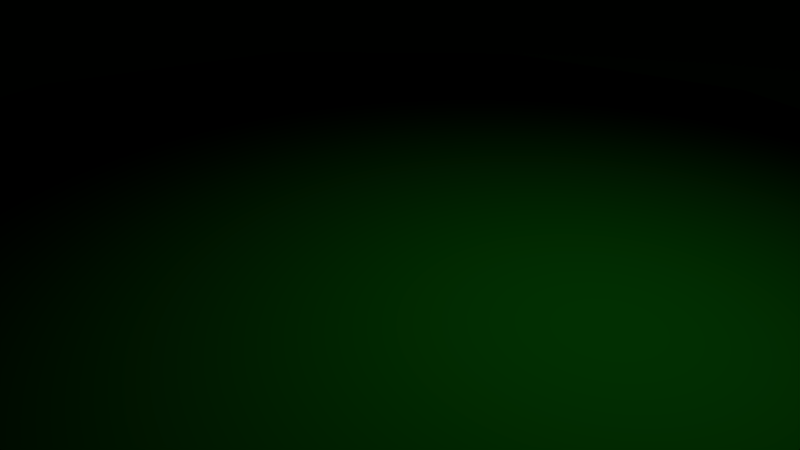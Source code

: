 # Source: sun_flower.blend  (saved by Blender 2.78.0; exported with 4.5.12 LTS)
import bpy
from mathutils import Matrix  # noqa: F401  (used for matrix-valued properties, if any)

bpy.ops.wm.read_factory_settings(use_empty=True)
scene = bpy.context.scene
scene.name = 'Scene'

# ---- collections
col_collection_1 = bpy.data.collections.new('Collection 1'); scene.collection.children.link(col_collection_1)

# ---- materials (node trees are filled in below, after node groups)
mat_stem = bpy.data.materials.new('stem')
mat_stem.alpha_threshold = 0.0
mat_stem.use_transparent_shadow = False
mat_stem.diffuse_color = (0.009003, 0.4109, 0.00805, 1.0)
mat_stem.roughness = 0.5
mat_top_001 = bpy.data.materials.new('top.001')
mat_top_001.alpha_threshold = 0.0
mat_top_001.use_transparent_shadow = False
mat_top_001.diffuse_color = (0.06472, 0.0317, 0.01378, 1.0)
mat_top_001.roughness = 0.5
mat_top = bpy.data.materials.new('top')
mat_top.alpha_threshold = 0.0
mat_top.use_transparent_shadow = False
mat_top.diffuse_color = (0.1234, 0.06054, 0.0264, 1.0)
mat_top.roughness = 0.5
mat_petal = bpy.data.materials.new('petal')
mat_petal.alpha_threshold = 0.0
mat_petal.use_transparent_shadow = False
mat_petal.diffuse_color = (1.0, 0.6677, 0.0, 1.0)
mat_petal.roughness = 0.5

# ---- material node trees

# ---- world
world_world = bpy.data.worlds.new('World'); scene.world = world_world
world_world.color = (0.05088, 0.05088, 0.05088)
world_world.use_sun_shadow = False
world_world.sun_shadow_jitter_overblur = 0.0
world_world.cycles.sampling_method = 'MANUAL'

# ---- cameras
cam_camera = bpy.data.cameras.new('Camera')
cam_camera.clip_end = 100.0
cam_camera.lens = 35.0
cam_camera.sensor_width = 32.0
cam_camera.sensor_height = 18.0
cam_camera.ortho_scale = 7.314
cam_camera.dof.focus_distance = 0.0
cam_camera.dof.aperture_fstop = 128.0

# ---- lights
light_lamp = bpy.data.lights.new('Lamp', 'POINT')
light_lamp.transmission_factor = 0.0
light_lamp.cutoff_distance = 30.0
light_lamp.energy = 100.0
light_lamp.shadow_buffer_clip_start = 1.001
light_lamp.shadow_soft_size = 0.1
light_lamp.shadow_maximum_resolution = 0.006
light_lamp.use_absolute_resolution = True

# ---- meshes
me_cylinder = bpy.data.meshes.new('Cylinder')
me_cylinder.from_pydata([(0.0, 0.7691, -53.98), (0.0, 0.7691, 0.0), (0.3845, 0.666, -53.98), (0.3845, 0.666, 0.0), (0.666, 0.3845, -53.98), (0.666, 0.3845, 0.0), (0.7691, -3.362e-08, -53.98), (0.7691, -3.362e-08, 0.0), (0.666, -0.3845, -53.98), (0.666, -0.3845, 0.0), (0.3845, -0.666, -53.98), (0.3845, -0.666, 0.0), (1.161e-07, -0.7691, -53.98), (1.161e-07, -0.7691, 0.0), (-0.3845, -0.666, -53.98), (-0.3845, -0.666, 0.0), (-0.666, -0.3845, -53.98), (-0.666, -0.3845, 0.0), (-0.7691, -3.576e-07, -53.98), (-0.7691, -3.576e-07, 0.0), (-0.666, 0.3845, -53.98), (-0.666, 0.3845, 0.0), (-0.3845, 0.666, -53.98), (-0.3845, 0.666, 0.0)], [], [(0, 1, 3, 2), (2, 3, 5, 4), (4, 5, 7, 6), (6, 7, 9, 8), (8, 9, 11, 10), (10, 11, 13, 12), (12, 13, 15, 14), (14, 15, 17, 16), (16, 17, 19, 18), (18, 19, 21, 20), (3, 1, 23, 21, 19, 17, 15, 13, 11, 9, 7, 5), (20, 21, 23, 22), (22, 23, 1, 0), (0, 2, 4, 6, 8, 10, 12, 14, 16, 18, 20, 22)])
me_cylinder.polygons.foreach_set('use_smooth', [True] * 14)
me_cylinder.materials.append(mat_stem)
me_cylinder.use_remesh_preserve_volume = False
me_cylinder.use_remesh_preserve_attributes = False
me_cylinder.use_mirror_vertex_groups = False
me_cylinder.update()
me_plane_001 = bpy.data.meshes.new('Plane.001')
me_plane_001.from_pydata([(-1.536, -0.2474, 0.7586), (-0.5215, -0.2534, -0.02553), (-1.536, 0.2474, 0.7586), (-0.5215, 0.2534, -0.02553), (-2.679, -0.6992, 1.188), (-2.679, 0.6992, 1.188), (-4.017, -0.3061, 0.9571), (-4.017, 0.3061, 0.9571), (-3.304, 0.6883, 1.199), (-3.304, -0.6883, 1.199), (-2.135, 0.5717, 1.086), (-2.135, -0.5717, 1.086)], [], [(0, 1, 3, 2), (11, 10, 5, 4), (9, 8, 7, 6), (4, 5, 8, 9), (0, 2, 10, 11)])
me_plane_001.polygons.foreach_set('use_smooth', [True] * 5)
me_plane_001.materials.append(mat_stem)
me_plane_001.use_remesh_preserve_volume = False
me_plane_001.use_remesh_preserve_attributes = False
me_plane_001.use_mirror_vertex_groups = False
me_plane_001.update()
me_plane_003 = bpy.data.meshes.new('Plane.003')
me_plane_003.from_pydata([(-1.536, -0.2474, 0.7586), (-0.5215, -0.2534, -0.02553), (-1.536, 0.2474, 0.7586), (-0.5215, 0.2534, -0.02553), (-2.679, -0.6992, 1.188), (-2.679, 0.6992, 1.188), (-4.017, -0.3061, 0.9571), (-4.017, 0.3061, 0.9571), (-3.348, 0.7129, 1.162), (-3.348, -0.7129, 1.162)], [], [(0, 1, 3, 2), (0, 2, 5, 4), (9, 8, 7, 6), (4, 5, 8, 9)])
me_plane_003.polygons.foreach_set('use_smooth', [True] * 4)
me_plane_003.materials.append(mat_stem)
me_plane_003.use_remesh_preserve_volume = False
me_plane_003.use_remesh_preserve_attributes = False
me_plane_003.use_mirror_vertex_groups = False
me_plane_003.update()
me_plane_002 = bpy.data.meshes.new('Plane.002')
me_plane_002.from_pydata([(-0.8433, -0.2672, 0.7586), (0.1709, -0.2732, -0.02553), (-0.8433, 0.2275, 0.7586), (0.1709, 0.2335, -0.02553), (-1.987, -0.7191, 1.188), (-1.987, 0.6793, 1.188), (-3.325, -0.4219, 0.9571), (-3.325, 0.3822, 0.9571), (-2.656, 0.642, 1.186), (-2.656, -0.6817, 1.186), (-3.54, -0.1115, 0.8463), (-3.54, 0.09732, 0.8463)], [], [(0, 1, 3, 2), (0, 2, 5, 4), (9, 8, 7, 6), (4, 5, 8, 9), (6, 7, 11, 10)])
me_plane_002.polygons.foreach_set('use_smooth', [True] * 5)
me_plane_002.materials.append(mat_stem)
me_plane_002.use_remesh_preserve_volume = False
me_plane_002.use_remesh_preserve_attributes = False
me_plane_002.use_mirror_vertex_groups = False
me_plane_002.update()
me_sphere_001 = bpy.data.meshes.new('Sphere.001')
me_sphere_001.from_pydata([(0.0, 0.2588, 0.9659), (0.0, 0.5, 0.866), (0.0, 0.7071, 0.7071), (0.0, 0.866, 0.5), (0.0, 0.9659, 0.2588), (6.195e-09, 1.13, 0.4189), (6.195e-09, 1.092, 0.1263), (6.195e-09, 0.9789, -0.1463), (6.195e-09, 0.7992, -0.3804), (6.195e-09, 0.5651, -0.56), (0.09905, 0.2391, 0.9659), (0.1913, 0.4619, 0.866), (0.2706, 0.6533, 0.7071), (0.3314, 0.8001, 0.5), (0.3696, 0.8924, 0.2588), (0.4325, 1.044, 0.4189), (0.4178, 1.009, 0.1263), (0.3746, 0.9044, -0.1463), (0.3059, 0.7384, -0.3804), (0.2163, 0.5221, -0.56), (0.112, 0.2703, -0.6729), (-2.754e-07, 1.141e-07, 1.0), (0.183, 0.183, 0.9659), (0.3536, 0.3536, 0.866), (0.5, 0.5, 0.7071), (0.6124, 0.6124, 0.5), (0.683, 0.683, 0.2588), (0.7992, 0.7992, 0.4189), (0.772, 0.772, 0.1263), (0.6922, 0.6922, -0.1463), (0.5651, 0.5651, -0.3804), (0.3996, 0.3996, -0.56), (0.2069, 0.2069, -0.6729), (0.2391, 0.09905, 0.9659), (0.4619, 0.1913, 0.866), (0.6533, 0.2706, 0.7071), (0.8001, 0.3314, 0.5), (0.8924, 0.3696, 0.2588), (1.044, 0.4325, 0.4189), (1.009, 0.4178, 0.1263), (0.9043, 0.3746, -0.1463), (0.7384, 0.3059, -0.3804), (0.5221, 0.2163, -0.56), (0.2703, 0.112, -0.6729), (0.2588, 3.575e-07, 0.9659), (0.5, 3.426e-07, 0.866), (0.7071, 3.128e-07, 0.7071), (0.866, 2.681e-07, 0.5), (0.9659, 2.085e-07, 0.2588), (1.13, 2.075e-07, 0.4189), (1.092, 2.412e-07, 0.1263), (0.9789, 2.075e-07, -0.1463), (0.7992, 3.086e-07, -0.3804), (0.5651, 2.749e-07, -0.56), (0.2925, 3.423e-07, -0.6729), (0.2391, -0.09905, 0.9659), (0.4619, -0.1913, 0.866), (0.6533, -0.2706, 0.7071), (0.8001, -0.3314, 0.5), (0.8924, -0.3696, 0.2588), (1.044, -0.4325, 0.4189), (1.009, -0.4178, 0.1263), (0.9043, -0.3746, -0.1463), (0.7384, -0.3059, -0.3804), (0.5221, -0.2163, -0.56), (0.2703, -0.112, -0.6729), (0.183, -0.183, 0.9659), (0.3536, -0.3536, 0.866), (0.5, -0.5, 0.7071), (0.6124, -0.6124, 0.5), (0.683, -0.683, 0.2588), (0.7992, -0.7992, 0.4189), (0.772, -0.772, 0.1263), (0.6922, -0.6922, -0.1463), (0.5651, -0.5651, -0.3804), (0.3996, -0.3996, -0.56), (0.2069, -0.2069, -0.6729), (0.09905, -0.2391, 0.9659), (0.1913, -0.4619, 0.866), (0.2706, -0.6533, 0.7071), (0.3314, -0.8001, 0.5), (0.3696, -0.8924, 0.2588), (0.4325, -1.044, 0.4189), (0.4178, -1.009, 0.1263), (0.3746, -0.9043, -0.1463), (0.3059, -0.7384, -0.3804), (0.2163, -0.5221, -0.56), (0.112, -0.2703, -0.6729), (-6.707e-08, -0.2588, 0.9659), (-1.49e-07, -0.5, 0.866), (-1.937e-07, -0.7071, 0.7071), (-2.98e-07, -0.866, 0.5), (-4.47e-07, -0.9659, 0.2588), (-3.98e-07, -1.13, 0.4189), (-3.644e-07, -1.092, 0.1263), (-4.317e-07, -0.9789, -0.1463), (-2.296e-07, -0.7992, -0.3804), (-1.622e-07, -0.5651, -0.56), (-5.277e-08, -0.2925, -0.6729), (-0.09905, -0.2391, 0.9659), (-0.1913, -0.4619, 0.866), (-0.2706, -0.6533, 0.7071), (-0.3314, -0.8001, 0.5), (-0.3696, -0.8924, 0.2588), (-0.4325, -1.044, 0.4189), (-0.4178, -1.009, 0.1263), (-0.3746, -0.9043, -0.1463), (-0.3059, -0.7384, -0.3804), (-0.2163, -0.5221, -0.56), (-0.112, -0.2703, -0.6729), (-0.183, -0.183, 0.9659), (-0.3536, -0.3536, 0.866), (-0.5, -0.5, 0.7071), (-0.6124, -0.6124, 0.5), (-0.683, -0.683, 0.2588), (-0.7992, -0.7992, 0.4189), (-0.772, -0.772, 0.1263), (-0.6922, -0.6922, -0.1463), (-0.5651, -0.5651, -0.3804), (-0.3996, -0.3996, -0.56), (-0.2069, -0.2069, -0.6729), (6.195e-09, 3.784e-07, -0.7114), (-0.2391, -0.09905, 0.9659), (-0.4619, -0.1913, 0.866), (-0.6533, -0.2706, 0.7071), (-0.8001, -0.3314, 0.5), (-0.8924, -0.3696, 0.2588), (-1.044, -0.4325, 0.4189), (-1.009, -0.4178, 0.1263), (-0.9044, -0.3746, -0.1463), (-0.7384, -0.3059, -0.3804), (-0.5221, -0.2163, -0.56), (-0.2703, -0.112, -0.6729), (-0.2588, 4.841e-07, 0.9659), (-0.5, 5.959e-07, 0.866), (-0.7071, 7.002e-07, 0.7071), (-0.866, 8.045e-07, 0.5), (-0.9659, 9.535e-07, 0.2588), (-1.13, 9.486e-07, 0.4189), (-1.092, 9.149e-07, 0.1263), (-0.9789, 9.149e-07, -0.1463), (-0.7992, 6.96e-07, -0.3804), (-0.5651, 6.118e-07, -0.56), (-0.2925, 4.686e-07, -0.6729), (-0.2391, 0.09905, 0.9659), (-0.4619, 0.1913, 0.866), (-0.6533, 0.2706, 0.7071), (-0.8001, 0.3314, 0.5), (-0.8924, 0.3696, 0.2588), (-1.044, 0.4325, 0.4189), (-1.009, 0.4178, 0.1263), (-0.9043, 0.3746, -0.1463), (-0.7384, 0.3059, -0.3804), (-0.5221, 0.2163, -0.56), (-0.2703, 0.112, -0.6729), (-0.183, 0.183, 0.9659), (-0.3536, 0.3536, 0.866), (-0.5, 0.5, 0.7071), (-0.6124, 0.6124, 0.5), (-0.683, 0.683, 0.2588), (-0.7992, 0.7992, 0.4189), (-0.772, 0.772, 0.1263), (-0.6922, 0.6922, -0.1463), (-0.5651, 0.5651, -0.3804), (-0.3996, 0.3996, -0.56), (-0.2069, 0.2069, -0.6729), (-0.09905, 0.2391, 0.9659), (-0.1913, 0.4619, 0.866), (-0.2706, 0.6533, 0.7071), (-0.3314, 0.8001, 0.5), (-0.3696, 0.8924, 0.2588), (-0.4325, 1.044, 0.4189), (-0.4178, 1.009, 0.1263), (-0.3746, 0.9044, -0.1463), (-0.3059, 0.7384, -0.3804), (-0.2163, 0.5221, -0.56), (-0.112, 0.2703, -0.6729), (1.409e-07, 0.2925, -0.6729)], [], [(5, 4, 14, 15), (2, 1, 11, 12), (9, 8, 18, 19), (6, 5, 15, 16), (3, 2, 12, 13), (177, 9, 19, 20), (0, 21, 10), (7, 6, 16, 17), (4, 3, 13, 14), (121, 177, 20), (1, 0, 10, 11), (8, 7, 17, 18), (20, 19, 31, 32), (10, 21, 22), (17, 16, 28, 29), (14, 13, 25, 26), (121, 20, 32), (11, 10, 22, 23), (18, 17, 29, 30), (15, 14, 26, 27), (12, 11, 23, 24), (19, 18, 30, 31), (16, 15, 27, 28), (13, 12, 24, 25), (24, 23, 34, 35), (31, 30, 41, 42), (28, 27, 38, 39), (25, 24, 35, 36), (32, 31, 42, 43), (22, 21, 33), (29, 28, 39, 40), (26, 25, 36, 37), (121, 32, 43), (23, 22, 33, 34), (30, 29, 40, 41), (27, 26, 37, 38), (121, 43, 54), (34, 33, 44, 45), (41, 40, 51, 52), (38, 37, 48, 49), (35, 34, 45, 46), (42, 41, 52, 53), (39, 38, 49, 50), (36, 35, 46, 47), (43, 42, 53, 54), (33, 21, 44), (40, 39, 50, 51), (37, 36, 47, 48), (47, 46, 57, 58), (54, 53, 64, 65), (44, 21, 55), (51, 50, 61, 62), (48, 47, 58, 59), (121, 54, 65), (45, 44, 55, 56), (52, 51, 62, 63), (49, 48, 59, 60), (46, 45, 56, 57), (53, 52, 63, 64), (50, 49, 60, 61), (57, 56, 67, 68), (64, 63, 74, 75), (61, 60, 71, 72), (58, 57, 68, 69), (65, 64, 75, 76), (55, 21, 66), (62, 61, 72, 73), (59, 58, 69, 70), (121, 65, 76), (56, 55, 66, 67), (63, 62, 73, 74), (60, 59, 70, 71), (70, 69, 80, 81), (121, 76, 87), (67, 66, 77, 78), (74, 73, 84, 85), (71, 70, 81, 82), (68, 67, 78, 79), (75, 74, 85, 86), (72, 71, 82, 83), (69, 68, 79, 80), (76, 75, 86, 87), (66, 21, 77), (73, 72, 83, 84), (80, 79, 90, 91), (87, 86, 97, 98), (77, 21, 88), (84, 83, 94, 95), (81, 80, 91, 92), (121, 87, 98), (78, 77, 88, 89), (85, 84, 95, 96), (82, 81, 92, 93), (79, 78, 89, 90), (86, 85, 96, 97), (83, 82, 93, 94), (93, 92, 103, 104), (90, 89, 100, 101), (97, 96, 107, 108), (94, 93, 104, 105), (91, 90, 101, 102), (98, 97, 108, 109), (88, 21, 99), (95, 94, 105, 106), (92, 91, 102, 103), (121, 98, 109), (89, 88, 99, 100), (96, 95, 106, 107), (103, 102, 113, 114), (121, 109, 120), (100, 99, 110, 111), (107, 106, 117, 118), (104, 103, 114, 115), (101, 100, 111, 112), (108, 107, 118, 119), (105, 104, 115, 116), (102, 101, 112, 113), (109, 108, 119, 120), (99, 21, 110), (106, 105, 116, 117), (116, 115, 127, 128), (113, 112, 124, 125), (120, 119, 131, 132), (110, 21, 122), (117, 116, 128, 129), (114, 113, 125, 126), (121, 120, 132), (111, 110, 122, 123), (118, 117, 129, 130), (115, 114, 126, 127), (112, 111, 123, 124), (119, 118, 130, 131), (127, 126, 137, 138), (124, 123, 134, 135), (131, 130, 141, 142), (128, 127, 138, 139), (125, 124, 135, 136), (132, 131, 142, 143), (122, 21, 133), (129, 128, 139, 140), (126, 125, 136, 137), (121, 132, 143), (123, 122, 133, 134), (130, 129, 140, 141), (140, 139, 150, 151), (137, 136, 147, 148), (121, 143, 154), (134, 133, 144, 145), (141, 140, 151, 152), (138, 137, 148, 149), (135, 134, 145, 146), (142, 141, 152, 153), (139, 138, 149, 150), (136, 135, 146, 147), (143, 142, 153, 154), (133, 21, 144), (150, 149, 160, 161), (147, 146, 157, 158), (154, 153, 164, 165), (144, 21, 155), (151, 150, 161, 162), (148, 147, 158, 159), (121, 154, 165), (145, 144, 155, 156), (152, 151, 162, 163), (149, 148, 159, 160), (146, 145, 156, 157), (153, 152, 163, 164), (163, 162, 173, 174), (160, 159, 170, 171), (157, 156, 167, 168), (164, 163, 174, 175), (161, 160, 171, 172), (158, 157, 168, 169), (165, 164, 175, 176), (155, 21, 166), (162, 161, 172, 173), (159, 158, 169, 170), (121, 165, 176), (156, 155, 166, 167), (166, 21, 0), (173, 172, 6, 7), (170, 169, 3, 4), (121, 176, 177), (167, 166, 0, 1), (174, 173, 7, 8), (171, 170, 4, 5), (168, 167, 1, 2), (175, 174, 8, 9), (172, 171, 5, 6), (169, 168, 2, 3), (176, 175, 9, 177)])
me_sphere_001.polygons.foreach_set('use_smooth', [True] * 192)
me_sphere_001.polygons.foreach_set('material_index', [1, 1, 2, 2, 1, 2, 0, 2, 1, 2, 0, 2, 2, 0, 2, 1, 2, 0, 2, 1, 1, 2, 2, 1, 1, 2, 2, 1, 2, 0, 2, 1, 2, 0, 2, 1, 2, 0, 2, 1, 1, 2, 2, 1, 2, 0, 2, 1, 1, 2, 0, 2, 1, 2, 0, 2, 1, 1, 2, 2, 1, 2, 2, 1, 2, 0, 2, 1, 2, 0, 2, 1, 1, 2, 0, 2, 1, 1, 2, 2, 1, 2, 0, 2, 1, 2, 0, 2, 1, 2, 0, 2, 1, 1, 2, 2, 1, 1, 2, 2, 1, 2, 0, 2, 1, 2, 0, 2, 1, 2, 0, 2, 1, 1, 2, 2, 1, 2, 0, 2, 2, 1, 2, 0, 2, 1, 2, 0, 2, 1, 1, 2, 1, 1, 2, 2, 1, 2, 0, 2, 1, 2, 0, 2, 2, 1, 2, 0, 2, 1, 1, 2, 2, 1, 2, 0, 2, 1, 2, 0, 2, 1, 2, 0, 2, 1, 1, 2, 2, 1, 1, 2, 2, 1, 2, 0, 2, 1, 2, 0, 0, 2, 1, 2, 0, 2, 1, 1, 2, 2, 1, 2])
me_sphere_001.materials.append(mat_top_001)
me_sphere_001.materials.append(mat_top)
me_sphere_001.materials.append(mat_stem)
me_sphere_001.use_remesh_preserve_volume = False
me_sphere_001.use_remesh_preserve_attributes = False
me_sphere_001.use_mirror_vertex_groups = False
me_sphere_001.update()
me_plane = bpy.data.meshes.new('Plane')
me_plane.from_pydata([(-0.4044, -0.01826, 0.0), (0.4044, -0.01826, 0.0), (-0.07261, 4.661, 0.3284), (0.07261, 4.661, 0.3284), (-0.6274, 2.127, 0.6157), (0.6274, 2.127, 0.6157), (1.42, 2.043, 0.6819), (0.1767, 2.216, 0.6888), (1.221, 4.639, 0.497), (1.077, 4.659, 0.4978), (0.9017, -0.02518, 0.06754), (0.1006, 0.08668, 0.07196), (0.5718, 3.353, 0.5851), (-0.5718, 3.353, 0.5851), (0.2876, 4.396, 0.4706), (-0.2876, 4.396, 0.4706), (0.2205, 4.576, 0.3914), (-0.2205, 4.576, 0.3914), (1.534, 3.265, 0.6996), (0.4015, 3.423, 0.7059), (1.397, 4.341, 0.6276), (0.8273, 4.42, 0.6307), (1.355, 4.531, 0.5558), (0.9187, 4.592, 0.5582), (-0.4044, -0.01826, 0.0), (0.4044, -0.01826, 0.0), (-0.07261, 4.661, 0.3284), (0.07261, 4.661, 0.3284), (-0.6274, 2.127, 0.6157), (0.6274, 2.127, 0.6157), (1.42, 2.043, 0.6819), (0.1767, 2.216, 0.6888), (1.221, 4.639, 0.497), (1.077, 4.659, 0.4978), (0.9017, -0.02518, 0.06754), (0.1006, 0.08668, 0.07196), (0.5718, 3.353, 0.5851), (-0.5718, 3.353, 0.5851), (0.2876, 4.396, 0.4706), (-0.2876, 4.396, 0.4706), (0.2205, 4.576, 0.3914), (-0.2205, 4.576, 0.3914), (1.534, 3.265, 0.6996), (0.4015, 3.423, 0.7059), (1.397, 4.341, 0.6276), (0.8273, 4.42, 0.6307), (1.355, 4.531, 0.5558), (0.9187, 4.592, 0.5582)], [], [(17, 2, 3, 16), (0, 4, 5, 1), (23, 9, 8, 22), (11, 7, 6, 10), (4, 13, 12, 5), (13, 15, 14, 12), (15, 17, 16, 14), (7, 19, 18, 6), (19, 21, 20, 18), (21, 23, 22, 20), (41, 40, 27, 26), (24, 25, 29, 28), (47, 46, 32, 33), (35, 34, 30, 31), (28, 29, 36, 37), (37, 36, 38, 39), (39, 38, 40, 41), (31, 30, 42, 43), (43, 42, 44, 45), (45, 44, 46, 47)])
me_plane.polygons.foreach_set('use_smooth', [True] * 20)
me_plane.materials.append(mat_petal)
me_plane.use_remesh_preserve_volume = False
me_plane.use_remesh_preserve_attributes = False
me_plane.use_mirror_vertex_groups = False
me_plane.update()

# ---- objects
ob_stem = bpy.data.objects.new('stem', me_cylinder)
ob_plane = bpy.data.objects.new('Plane', me_plane_001)
ob_plane_002 = bpy.data.objects.new('Plane.002', me_plane_003)
ob_plane_001 = bpy.data.objects.new('Plane.001', me_plane_002)
ob_sphere = bpy.data.objects.new('Sphere', me_sphere_001)
ob_petals = bpy.data.objects.new('petals', me_plane)
ob_empty = bpy.data.objects.new('Empty', None)
ob_lamp = bpy.data.objects.new('Lamp', light_lamp)
ob_camera = bpy.data.objects.new('Camera', cam_camera)

# ---- transforms, parenting, visibility, modifiers, constraints
ob_stem.location = (0.0, 0.0, 0.0)
ob_stem.scale = (12.95, 12.95, 12.95)
ob_stem.lineart.crease_threshold = 0.0
ob_plane.parent = ob_stem
ob_plane.matrix_parent_inverse = Matrix(((1.0, 0.0, 0.0, 0.0), (0.0, 1.0, 0.0, 0.0), (0.0, 0.0, 1.0, 0.2515), (0.0, 0.0, 0.0, 1.0)))
ob_plane.location = (0.0, 0.0, -4.987)
ob_plane.lineart.crease_threshold = 0.0
ob_plane_002.parent = ob_stem
ob_plane_002.matrix_parent_inverse = Matrix(((1.0, 0.0, 0.0, 0.0), (0.0, 1.0, 0.0, 0.0), (0.0, 0.0, 1.0, 0.2515), (0.0, 0.0, 0.0, 1.0)))
ob_plane_002.location = (0.0, 0.0, -18.46)
ob_plane_002.rotation_euler = (0.0, -0.0, 1.478)
ob_plane_002.scale = (1.213, 1.213, 1.213)
ob_plane_002.lineart.crease_threshold = 0.0
ob_plane_001.parent = ob_stem
ob_plane_001.matrix_parent_inverse = Matrix(((1.0, 0.0, 0.0, 0.0), (0.0, 1.0, 0.0, 0.0), (0.0, 0.0, 1.0, 0.2515), (0.0, 0.0, 0.0, 1.0)))
ob_plane_001.location = (0.0, 0.0, -12.66)
ob_plane_001.rotation_euler = (0.0, 0.0, -2.136)
ob_plane_001.scale = (1.534, 1.534, 1.534)
ob_plane_001.lineart.crease_threshold = 0.0
ob_sphere.parent = ob_stem
ob_sphere.matrix_parent_inverse = Matrix(((1.0, 0.0, 0.0, 0.0), (0.0, 1.0, 0.0, 0.0), (0.0, 0.0, 1.0, 0.2515), (0.0, 0.0, 0.0, 1.0)))
ob_sphere.location = (0.0, 0.0, 0.0)
ob_sphere.scale = (5.587, 5.587, 1.0)
ob_sphere.lineart.crease_threshold = 0.0
ob_petals.parent = ob_stem
ob_petals.matrix_parent_inverse = Matrix(((1.0, 0.0, 0.0, 0.0), (0.0, 1.0, 0.0, 0.0), (0.0, 0.0, 1.0, 0.2515), (0.0, 0.0, 0.0, 1.0)))
ob_petals.location = (0.0, 4.401, 0.3693)
ob_petals.lineart.crease_threshold = 0.0
_m = ob_petals.modifiers.new('Array', 'ARRAY')
_m.count = 23
_m.constant_offset_displace = (0.0, 0.0, 0.0)
_m.use_relative_offset = False
_m.use_object_offset = True
_m.offset_object = ob_empty
ob_empty.parent = ob_petals
ob_empty.location = (1.193, -0.1803, 0.0)
ob_empty.rotation_euler = (0.0, -0.0, -0.2732)
ob_empty.empty_image_offset = (0.0, 0.0)
ob_empty.lineart.crease_threshold = 0.0
ob_lamp.location = (4.076, 1.005, 5.904)
ob_lamp.rotation_euler = (0.6503, 0.05522, 1.866)
ob_lamp.lock_rotations_4d = False
ob_lamp.empty_display_type = 'ARROWS'
ob_lamp.color = (0.0, 0.0, 0.0, 0.0)
ob_lamp.lineart.crease_threshold = 0.0
ob_camera.location = (7.481, -6.508, 5.344)
ob_camera.rotation_euler = (1.109, 0.0, 0.8149)
ob_camera.lock_rotations_4d = False
ob_camera.empty_display_type = 'ARROWS'
ob_camera.color = (0.0, 0.0, 0.0, 0.0)
ob_camera.display_type = 'WIRE'
ob_camera.lineart.crease_threshold = 0.0

# ---- collection membership
col_collection_1.objects.link(ob_stem)
col_collection_1.objects.link(ob_plane)
col_collection_1.objects.link(ob_plane_002)
col_collection_1.objects.link(ob_plane_001)
col_collection_1.objects.link(ob_sphere)
col_collection_1.objects.link(ob_petals)
col_collection_1.objects.link(ob_empty)
col_collection_1.objects.link(ob_lamp)
col_collection_1.objects.link(ob_camera)

# ---- scene / render settings (as saved in the file)
scene.camera = ob_camera
scene.frame_start = 1; scene.frame_end = 250; scene.frame_set(1)
scene.render.engine = 'BLENDER_EEVEE_NEXT'
scene.render.resolution_percentage = 50
scene.render.dither_intensity = 0.0
scene.cycles.use_denoising = False
scene.cycles.samples = 128
scene.cycles.sampling_pattern = 'TABULATED_SOBOL'
scene.cycles.light_sampling_threshold = 0.0
scene.cycles.use_adaptive_sampling = False
scene.cycles.use_light_tree = False
scene.cycles.blur_glossy = 0.0
scene.cycles.sample_clamp_indirect = 0.0
scene.view_settings.view_transform = 'Standard'
bpy.context.view_layer.update()
